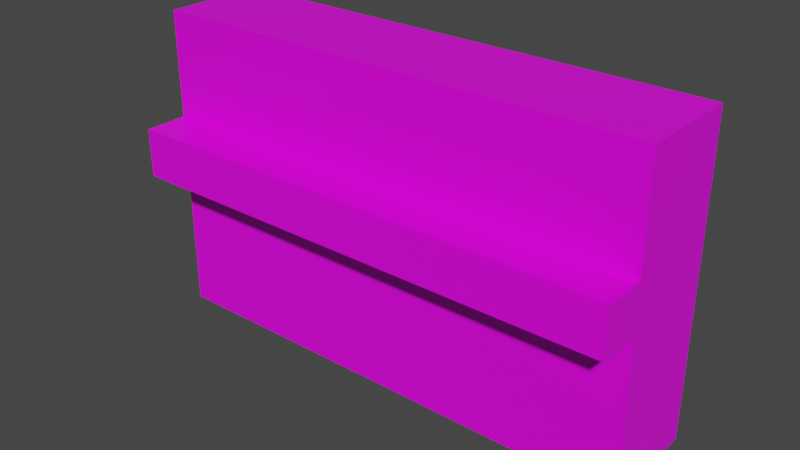 # Source: PianoLowPolyBlack.blend  (saved by Blender 2.90.8; exported with 4.5.12 LTS)
import bpy
from mathutils import Matrix  # noqa: F401  (used for matrix-valued properties, if any)

bpy.ops.wm.read_factory_settings(use_empty=True)
scene = bpy.context.scene
scene.name = 'Scene'

# ---- collections
col_collection = bpy.data.collections.new('Collection'); scene.collection.children.link(col_collection)

# ---- images (referenced by path relative to the original .blend; pixels are not part of the script)
import os
ASSET_DIR = os.environ.get("B2B_ASSET_DIR", "")  # directory of the original .blend (textures are referenced by path, not embedded)
HERE = os.path.dirname(os.path.abspath(__file__))  # packed textures are extracted next to this script under _unpacked/

def load_image(name, relpath, width, height, colorspace="sRGB"):
    """Load a texture the original file referenced (path relative to the .blend, or extracted next to this script)."""
    p = next((c for c in (os.path.join(HERE, relpath), os.path.join(ASSET_DIR, relpath)) if relpath and os.path.exists(c)), "")
    if p:
        img = bpy.data.images.load(p, check_existing=True)
        img.name = name
    else:  # same state as the original file: an image datablock whose file is absent (Cycles renders it pink)
        img = bpy.data.images.new(name, width, height)
        img.source = "FILE"
        img.filepath = "//" + (relpath or name)
    img.colorspace_settings.name = colorspace
    return img
img_farbpalette_7x14_png = load_image('Farbpalette 7x14.png', 'Farbpalette 7x14.png', 1024, 1024, 'sRGB')

# ---- materials (node trees are filled in below, after node groups)
mat_black = bpy.data.materials.new('Black')
mat_black.alpha_threshold = 0.0
mat_black.use_transparent_shadow = False
mat_black.diffuse_color = (0.575, 0.6989, 0.8, 1.0)
mat_black.line_color = (0.0, 0.0, 0.0, 1.0)

# ---- material node trees
mat_black.use_nodes = True; mat_black.node_tree.nodes.clear()
_N = mat_black.node_tree.nodes; _L = mat_black.node_tree.links
n0 = _N.new('ShaderNodeOutputMaterial'); n0.name = 'Material Output'; n0.location = (300, 300)
n1 = _N.new('ShaderNodeBsdfPrincipled'); n1.name = 'Principled BSDF'; n1.location = (10, 300)
n1.distribution = 'GGX'
n1.subsurface_method = 'BURLEY'
n1.inputs[2].default_value = 0.4
n1.inputs[3].default_value = 1.45
n1.inputs[27].default_value = (0.0, 0.0, 0.0, 1.0)
n1.inputs[28].default_value = 1.0
n2 = _N.new('ShaderNodeTexImage'); n2.name = 'Image Texture'; n2.location = (-287, 216)
n2.image = img_farbpalette_7x14_png
n2.interpolation = 'Closest'
_L.new(n1.outputs[0], n0.inputs[0])
_L.new(n2.outputs[0], n1.inputs[0])
n0.is_active_output = True

# ---- world
world_world = bpy.data.worlds.new('World'); scene.world = world_world
world_world.use_nodes = True; world_world.node_tree.nodes.clear()
_N = world_world.node_tree.nodes; _L = world_world.node_tree.links
n0 = _N.new('ShaderNodeOutputWorld'); n0.name = 'World Output'; n0.location = (300, 300)
n1 = _N.new('ShaderNodeBackground'); n1.name = 'Background'; n1.location = (10, 300)
n1.inputs[0].default_value = (0.05088, 0.05088, 0.05088, 1.0)
_L.new(n1.outputs[0], n0.inputs[0])
n0.is_active_output = True
world_world.color = (0.05088, 0.05088, 0.05088)
world_world.use_sun_shadow = False
world_world.sun_shadow_jitter_overblur = 0.0

# ---- meshes
me_cube = bpy.data.meshes.new('Cube')
me_cube.from_pydata([(-7.319, -1.0, 1.61), (1.091, -1.0, 1.61), (1.091, 1.0, 1.61), (-7.319, 1.0, 1.61), (1.091, 1.0, 1.0), (1.091, 1.0, -1.0), (1.091, -1.0, 1.0), (1.091, -1.0, -1.0), (-7.319, 1.0, 1.0), (-7.319, -1.0, 1.0), (-7.319, -1.0, -1.0), (-7.319, 1.0, -1.0), (1.091, -1.0, 2.422), (-7.319, -1.0, 2.422), (-7.319, 1.0, 2.422), (1.091, 1.0, 2.422), (1.091, -1.0, 4.21), (-7.319, -1.0, 4.21), (-7.319, 1.0, 4.21), (1.091, 1.0, 4.21), (1.091, -1.841, 1.61), (-7.319, -1.841, 1.61), (1.091, -1.841, 2.422), (-7.319, -1.841, 2.422)], [], [(13, 0, 21, 23), (4, 5, 11, 8), (7, 5, 4, 6), (8, 9, 0, 3), (7, 6, 9, 10), (9, 6, 1, 0), (10, 9, 8, 11), (6, 4, 2, 1), (5, 7, 10, 11), (4, 8, 3, 2), (12, 15, 19, 16), (1, 2, 15, 12), (2, 3, 14, 15), (3, 0, 13, 14), (16, 19, 18, 17), (15, 14, 18, 19), (14, 13, 17, 18), (13, 12, 16, 17), (21, 20, 22, 23), (0, 1, 20, 21), (1, 12, 22, 20), (12, 13, 23, 22)])
_uv = me_cube.uv_layers.new(name='UVMap')
_uv.uv.foreach_set('vector', [0.9442, 0.9609, 0.9442, 0.9609, 0.9442, 0.9609, 0.9442, 0.9609, 0.9442, 0.9609, 0.9442, 0.9609, 0.9442, 0.9609, 0.9442, 0.9609, 0.9442, 0.9609, 0.9442, 0.9609, 0.9442, 0.9609, 0.9442, 0.9609, 0.9442, 0.9609, 0.9442, 0.9609, 0.9442, 0.9609, 0.9442, 0.9609, 0.9442, 0.9609, 0.9442, 0.9609, 0.9442, 0.9609, 0.9442, 0.9609, 0.9442, 0.9609, 0.9442, 0.9609, 0.9442, 0.9609, 0.9442, 0.9609, 0.9442, 0.9609, 0.9442, 0.9609, 0.9442, 0.9609, 0.9442, 0.9609, 0.9442, 0.9609, 0.9442, 0.9609, 0.9442, 0.9609, 0.9442, 0.9609, 0.9442, 0.9609, 0.9442, 0.9609, 0.9442, 0.9609, 0.9442, 0.9609, 0.9442, 0.9609, 0.9442, 0.9609, 0.9442, 0.9609, 0.9442, 0.9609, 0.9442, 0.9609, 0.9442, 0.9609, 0.9442, 0.9609, 0.9442, 0.9609, 0.9442, 0.9609, 0.9442, 0.9609, 0.9442, 0.9609, 0.9442, 0.9609, 0.9442, 0.9609, 0.9442, 0.9609, 0.9442, 0.9609, 0.9442, 0.9609, 0.9442, 0.9609, 0.9442, 0.9609, 0.9442, 0.9609, 0.9442, 0.9609, 0.9442, 0.9609, 0.9442, 0.9609, 0.9442, 0.9609, 0.9442, 0.9609, 0.9442, 0.9609, 0.9442, 0.9609, 0.9442, 0.9609, 0.9442, 0.9609, 0.9442, 0.9609, 0.9442, 0.9609, 0.9442, 0.9609, 0.9442, 0.9609, 0.9442, 0.9609, 0.9442, 0.9609, 0.9442, 0.9609, 0.9442, 0.9609, 0.9442, 0.9609, 0.9442, 0.9609, 0.9442, 0.9609, 0.9442, 0.9609, 0.9442, 0.9609, 0.9442, 0.9609, 0.9442, 0.9609, 0.9442, 0.9609, 0.9442, 0.9609, 0.9442, 0.9609, 0.9442, 0.9609, 0.9442, 0.9609, 0.9442, 0.9609, 0.9442, 0.9609, 0.9442, 0.9609, 0.9442, 0.9609])
me_cube.materials.append(mat_black)
me_cube.use_remesh_preserve_volume = False
me_cube.use_remesh_preserve_attributes = False
me_cube.use_mirror_vertex_groups = False
me_cube.update()

# ---- objects
ob_cube = bpy.data.objects.new('Cube', me_cube)

# ---- transforms, parenting, visibility, modifiers, constraints
ob_cube.location = (0.0, 0.0, 0.0)
ob_cube.scale = (1.0, 0.8631, 1.0)
ob_cube.lock_rotations_4d = False
ob_cube.empty_display_type = 'ARROWS'
ob_cube.lineart.crease_threshold = 0.0

# ---- collection membership
col_collection.objects.link(ob_cube)

# ---- scene / render settings (as saved in the file)
scene.frame_start = 1; scene.frame_end = 250; scene.frame_set(1)
scene.render.engine = 'BLENDER_EEVEE_NEXT'
scene.cycles.use_denoising = False
scene.cycles.samples = 128
scene.cycles.sampling_pattern = 'TABULATED_SOBOL'
scene.cycles.use_adaptive_sampling = False
scene.cycles.use_light_tree = False
scene.view_settings.view_transform = 'Filmic'
bpy.context.view_layer.update()

# ---- added for rendering (the .blend has no active camera and no usable light): camera, sun
cam_auto = bpy.data.cameras.new('AutoCamera')
cam_auto.lens = 50.0
cam_auto.sensor_width = 36.0
cam_auto.clip_end = 1000.0
ob_auto_camera = bpy.data.objects.new('AutoCamera', cam_auto)
scene.collection.objects.link(ob_auto_camera)
ob_auto_camera.location = (6.31691, -11.6802, 9.14975)
ob_auto_camera.rotation_euler = (1.09748, -7.21219e-08, 0.694738)
scene.camera = ob_auto_camera
light_auto_sun = bpy.data.lights.new('AutoSun', 'SUN')
light_auto_sun.energy = 3.0
light_auto_sun.angle = 0.0523599
ob_auto_sun = bpy.data.objects.new('AutoSun', light_auto_sun)
scene.collection.objects.link(ob_auto_sun)
ob_auto_sun.rotation_euler = (0.872665, 0.174533, 0.523599)
bpy.context.view_layer.update()
